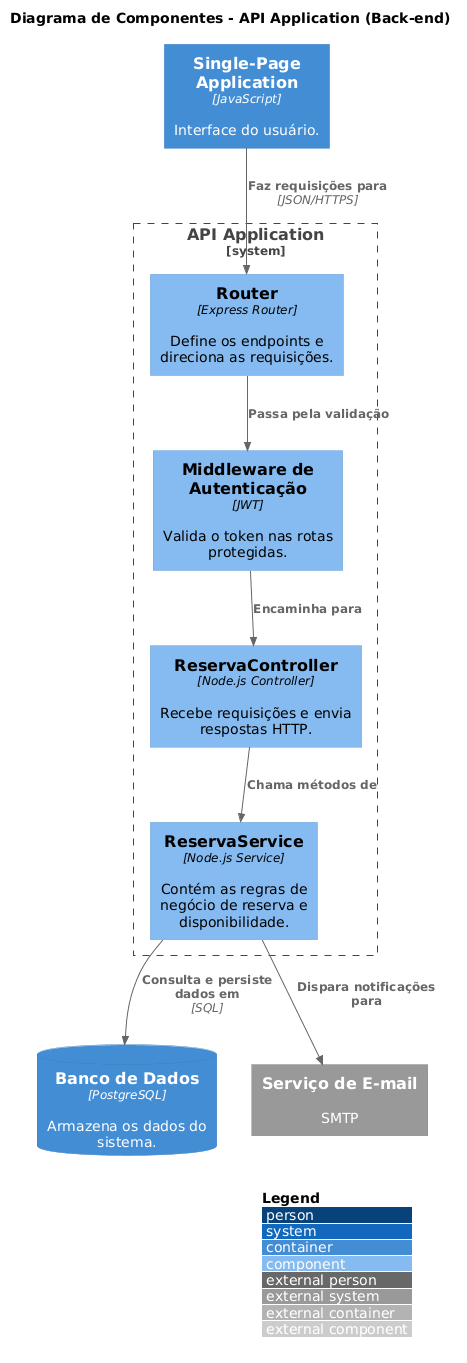

The diagram above was rendered by PlantUML. Its source (embedded in the PNG):
@startuml
!include https://raw.githubusercontent.com/plantuml-stdlib/C4-PlantUML/master/C4_Component.puml

LAYOUT_WITH_LEGEND()

title Diagrama de Componentes - API Application (Back-end)

Container(web_app, "Single-Page Application", "JavaScript", "Interface do usuário.")
ContainerDb(db, "Banco de Dados", "PostgreSQL", "Armazena os dados do sistema.")

System_Boundary(api_boundary, "API Application") {
    Component(router, "Router", "Express Router", "Define os endpoints e direciona as requisições.")
    Component(auth_md, "Middleware de Autenticação", "JWT", "Valida o token nas rotas protegidas.")
    Component(reserva_controller, "ReservaController", "Node.js Controller", "Recebe requisições e envia respostas HTTP.")
    Component(reserva_service, "ReservaService", "Node.js Service", "Contém as regras de negócio de reserva e disponibilidade.")
}

System_Ext(email_service, "Serviço de E-mail", "SMTP")

Rel(web_app, router, "Faz requisições para", "JSON/HTTPS")
Rel(router, auth_md, "Passa pela validação")
Rel(auth_md, reserva_controller, "Encaminha para")
Rel(reserva_controller, reserva_service, "Chama métodos de")
Rel(reserva_service, db, "Consulta e persiste dados em", "SQL")
Rel(reserva_service, email_service, "Dispara notificações para")

@enduml